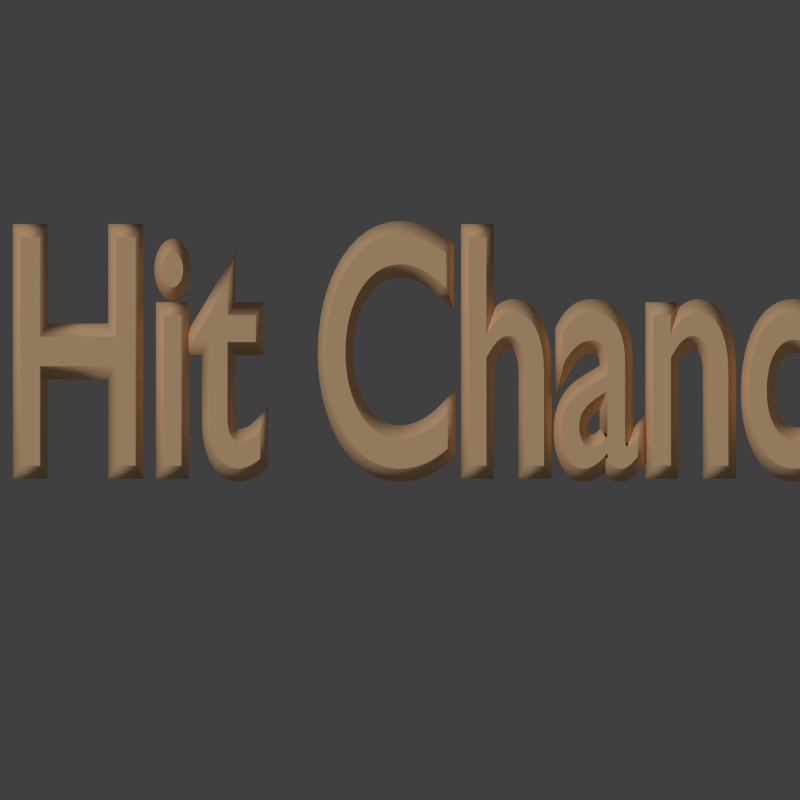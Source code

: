 # Source: hitchance.blend  (saved by Blender 2.71.0; exported with 4.5.12 LTS)
import bpy
from mathutils import Matrix  # noqa: F401  (used for matrix-valued properties, if any)

bpy.ops.wm.read_factory_settings(use_empty=True)
scene = bpy.context.scene
scene.name = 'Scene'

# ---- collections
col_collection_1 = bpy.data.collections.new('Collection 1'); scene.collection.children.link(col_collection_1)

# ---- materials (node trees are filled in below, after node groups)
mat_material = bpy.data.materials.new('Material')
mat_material.alpha_threshold = 0.0
mat_material.use_transparent_shadow = False
mat_material.diffuse_color = (1.0, 0.6532, 0.3685, 1.0)
mat_material.roughness = 0.5
mat_material.specular_intensity = 0.0
mat_material.line_color = (0.0, 0.0, 0.0, 1.0)

# ---- material node trees

# ---- world
world_world = bpy.data.worlds.new('World'); scene.world = world_world
world_world.color = (0.05088, 0.05088, 0.05088)
world_world.use_sun_shadow = False
world_world.sun_shadow_jitter_overblur = 0.0
world_world.cycles.sampling_method = 'MANUAL'
world_world.cycles.sample_map_resolution = 256
world_world.light_settings.ao_factor = 0.4

# ---- cameras
cam_camera = bpy.data.cameras.new('Camera')
cam_camera.type = 'ORTHO'
cam_camera.clip_end = 100.0
cam_camera.lens = 35.0
cam_camera.sensor_width = 32.0
cam_camera.sensor_height = 18.0
cam_camera.ortho_scale = 4.814
cam_camera.dof.focus_distance = 0.0
cam_camera.dof.aperture_fstop = 128.0

# ---- lights
light_sun = bpy.data.lights.new('Sun', 'SUN')
light_sun.transmission_factor = 0.0
light_sun.angle = 0.1993
light_sun.energy = 1.0
light_sun.shadow_buffer_clip_start = 0.5
light_sun.shadow_soft_size = 0.1
light_sun.shadow_cascade_max_distance = 1000.0
light_sun.cycles.use_multiple_importance_sampling = False

# ---- curves / text
txt_text = bpy.data.curves.new('Text', 'FONT')
txt_text.dimensions = '2D'
txt_text.body = 'Hit Chance:'
txt_text.materials.append(mat_material)
txt_text.use_path_clamp = True
txt_text.bevel_resolution = 0
txt_text.bevel_depth = 0.039
txt_text.offset_x = -1.54
txt_text.offset_y = -0.2725

# ---- objects
ob_text = bpy.data.objects.new('Text', txt_text)
ob_sun = bpy.data.objects.new('Sun', light_sun)
ob_camera = bpy.data.objects.new('Camera', cam_camera)

# ---- transforms, parenting, visibility, modifiers, constraints
ob_text.location = (-0.5294, 0.1544, 0.2772)
ob_text.scale = (1.197, 2.017, 2.017)
ob_text.lineart.crease_threshold = 0.0
ob_sun.location = (0.0, 5.805, 4.235)
ob_sun.rotation_euler = (-0.3697, -0.6039, 0.0)
ob_sun.lineart.crease_threshold = 0.0
ob_camera.location = (0.0, 0.0, 5.0)
ob_camera.lock_rotations_4d = False
ob_camera.empty_display_type = 'ARROWS'
ob_camera.color = (0.0, 0.0, 0.0, 0.0)
ob_camera.display_type = 'WIRE'
ob_camera.lineart.crease_threshold = 0.0

# ---- collection membership
col_collection_1.objects.link(ob_text)
col_collection_1.objects.link(ob_sun)
col_collection_1.objects.link(ob_camera)

# ---- scene / render settings (as saved in the file)
scene.camera = ob_camera
scene.frame_start = 1; scene.frame_end = 250; scene.frame_set(1)
scene.render.engine = 'BLENDER_EEVEE_NEXT'
scene.render.resolution_x = 200
scene.render.resolution_y = 200
scene.render.dither_intensity = 0.0
scene.render.film_transparent = True
scene.cycles.use_denoising = False
scene.cycles.samples = 10
scene.cycles.sampling_pattern = 'TABULATED_SOBOL'
scene.cycles.light_sampling_threshold = 0.0
scene.cycles.use_adaptive_sampling = False
scene.cycles.use_light_tree = False
scene.cycles.blur_glossy = 0.0
scene.cycles.volume_bounces = 1
scene.cycles.pixel_filter_type = 'GAUSSIAN'
scene.cycles.sample_clamp_indirect = 0.0
scene.view_settings.view_transform = 'Standard'
bpy.context.view_layer.update()
